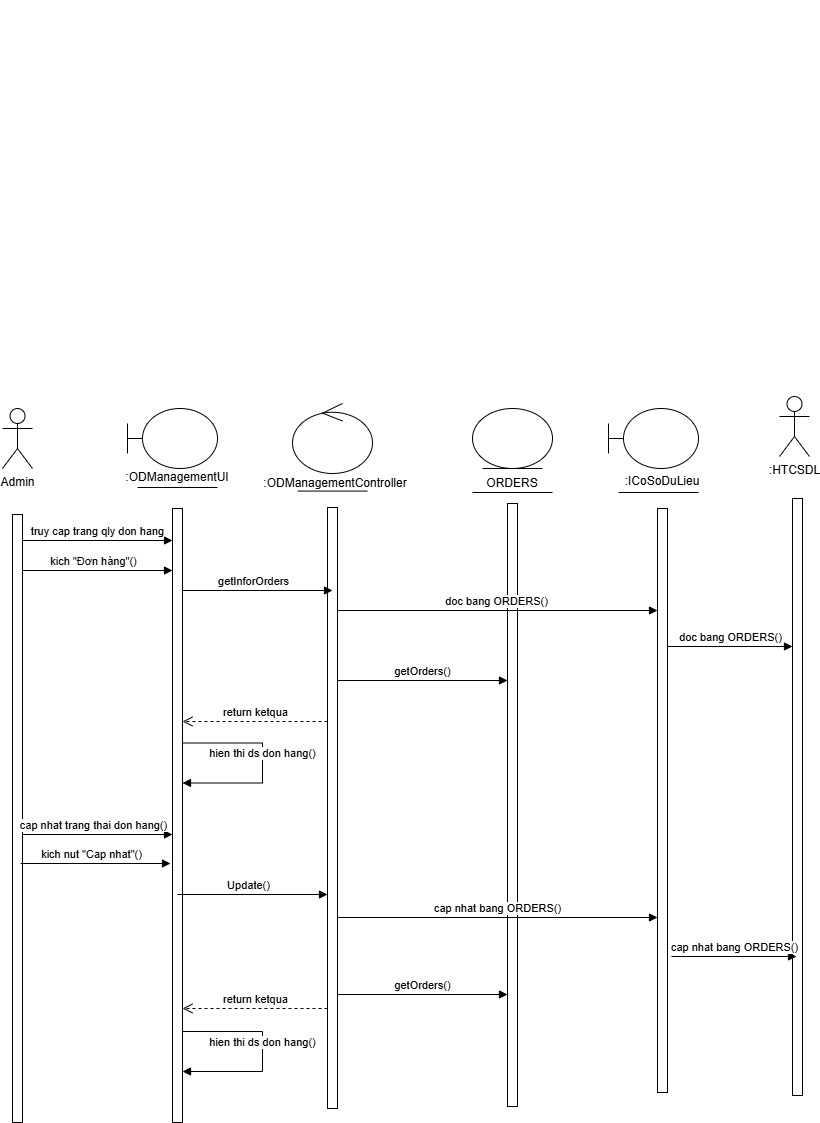

The diagram above was exported from draw.io. Its source (the exported page's mxGraphModel, read from the mxfile embedded in the PNG):
<mxGraphModel dx="1261" dy="741" grid="0" gridSize="10" guides="1" tooltips="1" connect="1" arrows="1" fold="1" page="0" pageScale="1" pageWidth="827" pageHeight="1169" math="0" shadow="0">
  <root>
    <mxCell id="0" />
    <mxCell id="1" parent="0" />
    <mxCell id="M8alPF5S-RZYbFuJd04--1" value="Admin" style="shape=umlActor;verticalLabelPosition=bottom;verticalAlign=top;html=1;" parent="1" vertex="1">
      <mxGeometry x="60" y="568" width="30" height="60" as="geometry" />
    </mxCell>
    <mxCell id="M8alPF5S-RZYbFuJd04--2" value="" style="shape=umlBoundary;whiteSpace=wrap;html=1;" parent="1" vertex="1">
      <mxGeometry x="185" y="568" width="90" height="60" as="geometry" />
    </mxCell>
    <mxCell id="M8alPF5S-RZYbFuJd04--3" value=":ODManagementUI" style="text;html=1;strokeColor=none;fillColor=none;align=center;verticalAlign=middle;whiteSpace=wrap;rounded=0;" parent="1" vertex="1">
      <mxGeometry x="205" y="622" width="60" height="30" as="geometry" />
    </mxCell>
    <mxCell id="M8alPF5S-RZYbFuJd04--4" value="" style="endArrow=none;html=1;rounded=0;" parent="1" edge="1">
      <mxGeometry width="50" height="50" relative="1" as="geometry">
        <mxPoint x="195" y="647" as="sourcePoint" />
        <mxPoint x="275" y="647" as="targetPoint" />
      </mxGeometry>
    </mxCell>
    <mxCell id="M8alPF5S-RZYbFuJd04--5" value="" style="ellipse;shape=umlControl;whiteSpace=wrap;html=1;" parent="1" vertex="1">
      <mxGeometry x="350" y="563" width="80" height="70" as="geometry" />
    </mxCell>
    <mxCell id="M8alPF5S-RZYbFuJd04--6" value="" style="endArrow=none;html=1;rounded=0;" parent="1" edge="1">
      <mxGeometry width="50" height="50" relative="1" as="geometry">
        <mxPoint x="355" y="650.57" as="sourcePoint" />
        <mxPoint x="425" y="650.57" as="targetPoint" />
      </mxGeometry>
    </mxCell>
    <mxCell id="M8alPF5S-RZYbFuJd04--7" value=":ODManagementController" style="text;html=1;strokeColor=none;fillColor=none;align=center;verticalAlign=middle;whiteSpace=wrap;rounded=0;" parent="1" vertex="1">
      <mxGeometry x="363" y="628" width="60" height="30" as="geometry" />
    </mxCell>
    <mxCell id="M8alPF5S-RZYbFuJd04--8" value="" style="ellipse;shape=umlEntity;whiteSpace=wrap;html=1;" parent="1" vertex="1">
      <mxGeometry x="530" y="568" width="80" height="60" as="geometry" />
    </mxCell>
    <mxCell id="M8alPF5S-RZYbFuJd04--9" value="" style="endArrow=none;html=1;rounded=0;" parent="1" source="M8alPF5S-RZYbFuJd04--37" edge="1">
      <mxGeometry width="50" height="50" relative="1" as="geometry">
        <mxPoint x="530" y="645" as="sourcePoint" />
        <mxPoint x="600" y="645" as="targetPoint" />
      </mxGeometry>
    </mxCell>
    <mxCell id="M8alPF5S-RZYbFuJd04--10" value="" style="shape=umlBoundary;whiteSpace=wrap;html=1;" parent="1" vertex="1">
      <mxGeometry x="666" y="568" width="90" height="60" as="geometry" />
    </mxCell>
    <mxCell id="M8alPF5S-RZYbFuJd04--11" value="" style="endArrow=none;html=1;rounded=0;" parent="1" edge="1">
      <mxGeometry width="50" height="50" relative="1" as="geometry">
        <mxPoint x="676" y="652" as="sourcePoint" />
        <mxPoint x="756" y="652" as="targetPoint" />
      </mxGeometry>
    </mxCell>
    <mxCell id="M8alPF5S-RZYbFuJd04--12" value=":ICoSoDuLieu" style="text;html=1;strokeColor=none;fillColor=none;align=center;verticalAlign=middle;whiteSpace=wrap;rounded=0;" parent="1" vertex="1">
      <mxGeometry x="690" y="626" width="60" height="30" as="geometry" />
    </mxCell>
    <mxCell id="M8alPF5S-RZYbFuJd04--13" value=":HTCSDL" style="shape=umlActor;verticalLabelPosition=bottom;verticalAlign=top;html=1;" parent="1" vertex="1">
      <mxGeometry x="837" y="556" width="30" height="60" as="geometry" />
    </mxCell>
    <mxCell id="M8alPF5S-RZYbFuJd04--14" value="" style="endArrow=none;dashed=1;html=1;rounded=0;" parent="1" edge="1">
      <mxGeometry width="50" height="50" relative="1" as="geometry">
        <mxPoint x="80" y="164" as="sourcePoint" />
        <mxPoint x="80" y="164" as="targetPoint" />
      </mxGeometry>
    </mxCell>
    <mxCell id="M8alPF5S-RZYbFuJd04--15" value="" style="endArrow=none;dashed=1;html=1;rounded=0;" parent="1" edge="1">
      <mxGeometry width="50" height="50" relative="1" as="geometry">
        <mxPoint x="240" y="160" as="sourcePoint" />
        <mxPoint x="240" y="160" as="targetPoint" />
      </mxGeometry>
    </mxCell>
    <mxCell id="M8alPF5S-RZYbFuJd04--16" value="" style="html=1;points=[[0,0,0,0,5],[0,1,0,0,-5],[1,0,0,0,5],[1,1,0,0,-5]];perimeter=orthogonalPerimeter;outlineConnect=0;targetShapes=umlLifeline;portConstraint=eastwest;newEdgeStyle={&quot;curved&quot;:0,&quot;rounded&quot;:0};" parent="1" vertex="1">
      <mxGeometry x="70" y="674" width="10" height="608" as="geometry" />
    </mxCell>
    <mxCell id="M8alPF5S-RZYbFuJd04--17" value="" style="html=1;points=[[0,0,0,0,5],[0,1,0,0,-5],[1,0,0,0,5],[1,1,0,0,-5]];perimeter=orthogonalPerimeter;outlineConnect=0;targetShapes=umlLifeline;portConstraint=eastwest;newEdgeStyle={&quot;curved&quot;:0,&quot;rounded&quot;:0};" parent="1" vertex="1">
      <mxGeometry x="230" y="668" width="10" height="614" as="geometry" />
    </mxCell>
    <mxCell id="M8alPF5S-RZYbFuJd04--18" value="" style="html=1;points=[[0,0,0,0,5],[0,1,0,0,-5],[1,0,0,0,5],[1,1,0,0,-5]];perimeter=orthogonalPerimeter;outlineConnect=0;targetShapes=umlLifeline;portConstraint=eastwest;newEdgeStyle={&quot;curved&quot;:0,&quot;rounded&quot;:0};" parent="1" vertex="1">
      <mxGeometry x="385" y="667" width="10" height="601" as="geometry" />
    </mxCell>
    <mxCell id="M8alPF5S-RZYbFuJd04--19" value="" style="html=1;points=[[0,0,0,0,5],[0,1,0,0,-5],[1,0,0,0,5],[1,1,0,0,-5]];perimeter=orthogonalPerimeter;outlineConnect=0;targetShapes=umlLifeline;portConstraint=eastwest;newEdgeStyle={&quot;curved&quot;:0,&quot;rounded&quot;:0};" parent="1" vertex="1">
      <mxGeometry x="565" y="663" width="10" height="603" as="geometry" />
    </mxCell>
    <mxCell id="M8alPF5S-RZYbFuJd04--20" value="" style="html=1;points=[[0,0,0,0,5],[0,1,0,0,-5],[1,0,0,0,5],[1,1,0,0,-5]];perimeter=orthogonalPerimeter;outlineConnect=0;targetShapes=umlLifeline;portConstraint=eastwest;newEdgeStyle={&quot;curved&quot;:0,&quot;rounded&quot;:0};" parent="1" vertex="1">
      <mxGeometry x="715" y="668" width="10" height="584" as="geometry" />
    </mxCell>
    <mxCell id="M8alPF5S-RZYbFuJd04--21" value="" style="html=1;points=[[0,0,0,0,5],[0,1,0,0,-5],[1,0,0,0,5],[1,1,0,0,-5]];perimeter=orthogonalPerimeter;outlineConnect=0;targetShapes=umlLifeline;portConstraint=eastwest;newEdgeStyle={&quot;curved&quot;:0,&quot;rounded&quot;:0};" parent="1" vertex="1">
      <mxGeometry x="850" y="658" width="10" height="597" as="geometry" />
    </mxCell>
    <mxCell id="M8alPF5S-RZYbFuJd04--22" value="truy cap trang qly don hang" style="html=1;verticalAlign=bottom;endArrow=block;curved=0;rounded=0;" parent="1" target="M8alPF5S-RZYbFuJd04--17" edge="1">
      <mxGeometry width="80" relative="1" as="geometry">
        <mxPoint x="80" y="700" as="sourcePoint" />
        <mxPoint x="160" y="700" as="targetPoint" />
      </mxGeometry>
    </mxCell>
    <mxCell id="M8alPF5S-RZYbFuJd04--23" value="kich &quot;Đơn hàng&quot;()" style="html=1;verticalAlign=bottom;endArrow=block;curved=0;rounded=0;" parent="1" edge="1">
      <mxGeometry x="-0.0667" width="80" relative="1" as="geometry">
        <mxPoint x="80" y="730" as="sourcePoint" />
        <mxPoint x="230" y="730" as="targetPoint" />
        <mxPoint x="1" as="offset" />
      </mxGeometry>
    </mxCell>
    <mxCell id="M8alPF5S-RZYbFuJd04--24" value="getInforOrders" style="html=1;verticalAlign=bottom;endArrow=block;curved=0;rounded=0;entryX=0.5;entryY=0.352;entryDx=0;entryDy=0;entryPerimeter=0;" parent="1" edge="1">
      <mxGeometry x="-0.0667" width="80" relative="1" as="geometry">
        <mxPoint x="240" y="750" as="sourcePoint" />
        <mxPoint x="390" y="750" as="targetPoint" />
        <mxPoint x="1" as="offset" />
      </mxGeometry>
    </mxCell>
    <mxCell id="M8alPF5S-RZYbFuJd04--25" value="doc bang ORDERS()" style="html=1;verticalAlign=bottom;endArrow=block;curved=0;rounded=0;" parent="1" target="M8alPF5S-RZYbFuJd04--20" edge="1">
      <mxGeometry x="-0.0045" width="80" relative="1" as="geometry">
        <mxPoint x="395" y="770" as="sourcePoint" />
        <mxPoint x="565" y="770" as="targetPoint" />
        <mxPoint as="offset" />
      </mxGeometry>
    </mxCell>
    <mxCell id="M8alPF5S-RZYbFuJd04--26" value="return ketqua" style="html=1;verticalAlign=bottom;endArrow=open;dashed=1;endSize=8;curved=0;rounded=0;" parent="1" edge="1">
      <mxGeometry relative="1" as="geometry">
        <mxPoint x="385" y="881" as="sourcePoint" />
        <mxPoint x="240" y="881" as="targetPoint" />
      </mxGeometry>
    </mxCell>
    <mxCell id="M8alPF5S-RZYbFuJd04--29" value="kich nut &quot;Cap nhat&quot;()" style="html=1;verticalAlign=bottom;endArrow=block;curved=0;rounded=0;" parent="1" edge="1">
      <mxGeometry x="-0.0667" width="80" relative="1" as="geometry">
        <mxPoint x="78" y="1023" as="sourcePoint" />
        <mxPoint x="228" y="1023" as="targetPoint" />
        <mxPoint x="1" as="offset" />
      </mxGeometry>
    </mxCell>
    <mxCell id="M8alPF5S-RZYbFuJd04--30" value="Update()" style="html=1;verticalAlign=bottom;endArrow=block;curved=0;rounded=0;entryX=0.5;entryY=0.352;entryDx=0;entryDy=0;entryPerimeter=0;" parent="1" edge="1">
      <mxGeometry x="-0.0667" width="80" relative="1" as="geometry">
        <mxPoint x="235" y="1054" as="sourcePoint" />
        <mxPoint x="385" y="1054" as="targetPoint" />
        <mxPoint x="1" as="offset" />
      </mxGeometry>
    </mxCell>
    <mxCell id="M8alPF5S-RZYbFuJd04--32" value="cap nhat bang ORDERS()" style="html=1;verticalAlign=bottom;endArrow=block;curved=0;rounded=0;" parent="1" edge="1">
      <mxGeometry width="80" relative="1" as="geometry">
        <mxPoint x="395" y="1077" as="sourcePoint" />
        <mxPoint x="715" y="1077" as="targetPoint" />
      </mxGeometry>
    </mxCell>
    <mxCell id="M8alPF5S-RZYbFuJd04--33" value="cap nhat bang ORDERS()" style="html=1;verticalAlign=bottom;endArrow=block;curved=0;rounded=0;" parent="1" edge="1">
      <mxGeometry width="80" relative="1" as="geometry">
        <mxPoint x="729" y="1116" as="sourcePoint" />
        <mxPoint x="854" y="1116" as="targetPoint" />
        <Array as="points" />
      </mxGeometry>
    </mxCell>
    <mxCell id="M8alPF5S-RZYbFuJd04--34" value="getOrders()" style="html=1;verticalAlign=bottom;endArrow=block;curved=0;rounded=0;" parent="1" edge="1">
      <mxGeometry x="-0.0045" width="80" relative="1" as="geometry">
        <mxPoint x="395" y="840" as="sourcePoint" />
        <mxPoint x="565" y="840" as="targetPoint" />
        <mxPoint as="offset" />
      </mxGeometry>
    </mxCell>
    <mxCell id="M8alPF5S-RZYbFuJd04--35" value="return ketqua" style="html=1;verticalAlign=bottom;endArrow=open;dashed=1;endSize=8;curved=0;rounded=0;" parent="1" edge="1">
      <mxGeometry relative="1" as="geometry">
        <mxPoint x="385" y="1168" as="sourcePoint" />
        <mxPoint x="240" y="1168" as="targetPoint" />
      </mxGeometry>
    </mxCell>
    <mxCell id="M8alPF5S-RZYbFuJd04--36" value="hien thi ds don hang()" style="html=1;verticalAlign=bottom;endArrow=block;curved=0;rounded=0;" parent="1" edge="1">
      <mxGeometry width="80" relative="1" as="geometry">
        <mxPoint x="240" y="902.5" as="sourcePoint" />
        <mxPoint x="240" y="942.5" as="targetPoint" />
        <Array as="points">
          <mxPoint x="320" y="902.5" />
          <mxPoint x="320" y="942.5" />
        </Array>
        <mxPoint as="offset" />
      </mxGeometry>
    </mxCell>
    <mxCell id="M8alPF5S-RZYbFuJd04--37" value="ORDERS" style="text;html=1;strokeColor=none;fillColor=none;align=center;verticalAlign=middle;whiteSpace=wrap;rounded=0;" parent="1" vertex="1">
      <mxGeometry x="540" y="628" width="60" height="30" as="geometry" />
    </mxCell>
    <mxCell id="M8alPF5S-RZYbFuJd04--38" value="" style="endArrow=none;html=1;rounded=0;" parent="1" edge="1">
      <mxGeometry width="50" height="50" relative="1" as="geometry">
        <mxPoint x="530" y="652" as="sourcePoint" />
        <mxPoint x="610" y="652" as="targetPoint" />
      </mxGeometry>
    </mxCell>
    <mxCell id="M8alPF5S-RZYbFuJd04--40" value="doc bang ORDERS()" style="html=1;verticalAlign=bottom;endArrow=block;curved=0;rounded=0;" parent="1" edge="1">
      <mxGeometry width="80" relative="1" as="geometry">
        <mxPoint x="725" y="806" as="sourcePoint" />
        <mxPoint x="850" y="806" as="targetPoint" />
        <Array as="points" />
      </mxGeometry>
    </mxCell>
    <mxCell id="M8alPF5S-RZYbFuJd04--42" value="cap nhat trang thai don hang()" style="html=1;verticalAlign=bottom;endArrow=block;curved=0;rounded=0;" parent="1" edge="1">
      <mxGeometry x="-0.0667" width="80" relative="1" as="geometry">
        <mxPoint x="80" y="994" as="sourcePoint" />
        <mxPoint x="230" y="994" as="targetPoint" />
        <mxPoint x="1" as="offset" />
      </mxGeometry>
    </mxCell>
    <mxCell id="vXdeE-Oq1UTXDcNhNOy3-1" value="getOrders()" style="html=1;verticalAlign=bottom;endArrow=block;curved=0;rounded=0;" parent="1" edge="1">
      <mxGeometry x="-0.0045" width="80" relative="1" as="geometry">
        <mxPoint x="395" y="1154" as="sourcePoint" />
        <mxPoint x="565" y="1154" as="targetPoint" />
        <mxPoint as="offset" />
      </mxGeometry>
    </mxCell>
    <mxCell id="vXdeE-Oq1UTXDcNhNOy3-2" value="hien thi ds don hang()" style="html=1;verticalAlign=bottom;endArrow=block;curved=0;rounded=0;" parent="1" edge="1">
      <mxGeometry width="80" relative="1" as="geometry">
        <mxPoint x="240" y="1191" as="sourcePoint" />
        <mxPoint x="240" y="1231" as="targetPoint" />
        <Array as="points">
          <mxPoint x="320" y="1191" />
          <mxPoint x="320" y="1231" />
        </Array>
        <mxPoint as="offset" />
      </mxGeometry>
    </mxCell>
  </root>
</mxGraphModel>